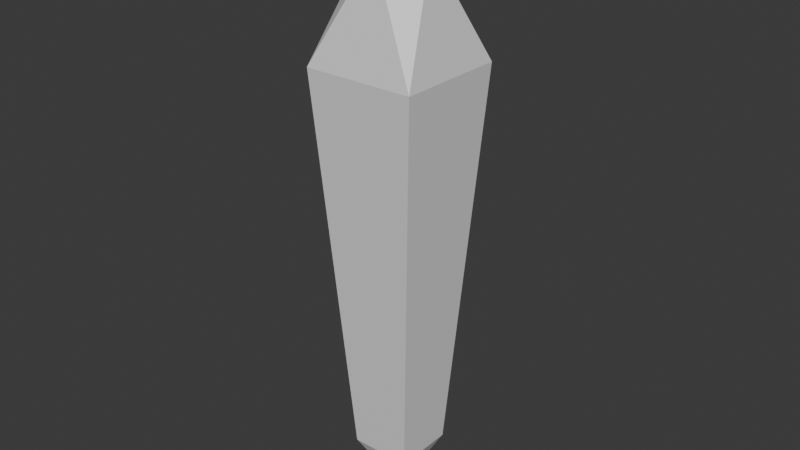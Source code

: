 # Source: prismaticgem.blend  (saved by Blender 4.1.23; exported with 4.5.12 LTS)
import bpy
from mathutils import Matrix  # noqa: F401  (used for matrix-valued properties, if any)

bpy.ops.wm.read_factory_settings(use_empty=True)
scene = bpy.context.scene
scene.name = 'Scene'

# ---- collections
col_collection = bpy.data.collections.new('Collection'); scene.collection.children.link(col_collection)

# ---- materials (node trees are filled in below, after node groups)
mat_material = bpy.data.materials.new('Material')
mat_material.alpha_threshold = 0.0
mat_material.use_transparent_shadow = False
mat_material.roughness = 0.5
mat_material.line_color = (0.0, 0.0, 0.0, 1.0)

# ---- material node trees
mat_material.use_nodes = True; mat_material.node_tree.nodes.clear()
_N = mat_material.node_tree.nodes; _L = mat_material.node_tree.links
n0 = _N.new('ShaderNodeOutputMaterial'); n0.name = 'Material Output'; n0.location = (300, 300)
n1 = _N.new('ShaderNodeBsdfPrincipled'); n1.name = 'Principled BSDF'; n1.location = (10, 300)
n1.inputs[3].default_value = 1.45
_L.new(n1.outputs[0], n0.inputs[0])
n0.is_active_output = True

# ---- world
world_world = bpy.data.worlds.new('World'); scene.world = world_world
world_world.use_nodes = True; world_world.node_tree.nodes.clear()
_N = world_world.node_tree.nodes; _L = world_world.node_tree.links
n0 = _N.new('ShaderNodeOutputWorld'); n0.name = 'World Output'; n0.location = (300, 300)
n1 = _N.new('ShaderNodeBackground'); n1.name = 'Background'; n1.location = (10, 300)
n1.inputs[0].default_value = (0.05088, 0.05088, 0.05088, 1.0)
_L.new(n1.outputs[0], n0.inputs[0])
n0.is_active_output = True
world_world.color = (0.05088, 0.05088, 0.05088)
world_world.use_sun_shadow = False
world_world.sun_shadow_jitter_overblur = 0.0

# ---- meshes
me_cube = bpy.data.meshes.new('Cube')
me_cube.from_pydata([(1.0, 1.0, 1.0), (0.0, 0.0, -1.0), (1.0, -1.0, 1.0), (-1.0, 1.0, 1.0), (-1.0, -1.0, 1.0), (1.825, -1.825, 13.9), (-1.825, -1.825, 13.9), (1.825, 1.825, 13.9), (-1.825, 1.825, 13.9), (0.0, -1.043, 17.24), (0.0, 1.043, 17.24), (1.043, 0.0, 17.24), (-1.043, 0.0, 17.24), (0.0, 0.0, 18.76)], [], [(11, 7, 10), (6, 8, 3), (3, 1, 4), (10, 7, 8), (6, 4, 2), (0, 2, 1), (9, 6, 5), (10, 8, 12), (5, 0, 7), (11, 5, 7), (13, 10, 12), (2, 4, 1), (3, 0, 1), (12, 8, 6), (8, 0, 3), (5, 2, 0), (6, 2, 5), (8, 7, 0), (6, 3, 4), (13, 11, 10), (12, 6, 9), (13, 12, 9), (9, 5, 11), (13, 9, 11)])
_uv = me_cube.uv_layers.new(name='UVMap')
_uv.uv.foreach_set('vector', [0.0, 0.0, 0.0, 0.0, 0.0, 0.0, 0.0, 0.0, 0.0, 0.0, 0.0, 0.0, 0.0, 0.0, 0.0, 0.0, 0.0, 0.0, 0.0, 0.0, 0.0, 0.0, 0.0, 0.0, 0.0, 0.0, 0.0, 0.0, 0.0, 0.0, 0.0, 0.0, 0.0, 0.0, 0.0, 0.0, 0.0, 0.0, 0.0, 0.0, 0.0, 0.0, 0.0, 0.0, 0.0, 0.0, 0.0, 0.0, 0.0, 0.0, 0.0, 0.0, 0.0, 0.0, 0.0, 0.0, 0.0, 0.0, 0.0, 0.0, 0.0, 0.0, 0.0, 0.0, 0.0, 0.0, 0.0, 0.0, 0.0, 0.0, 0.0, 0.0, 0.0, 0.0, 0.0, 0.0, 0.0, 0.0, 0.0, 0.0, 0.0, 0.0, 0.0, 0.0, 0.0, 0.0, 0.0, 0.0, 0.0, 0.0, 0.0, 0.0, 0.0, 0.0, 0.0, 0.0, 0.0, 0.0, 0.0, 0.0, 0.0, 0.0, 0.0, 0.0, 0.0, 0.0, 0.0, 0.0, 0.0, 0.0, 0.0, 0.0, 0.0, 0.0, 0.0, 0.0, 0.0, 0.0, 0.0, 0.0, 0.0, 0.0, 0.0, 0.0, 0.0, 0.0, 0.0, 0.0, 0.0, 0.0, 0.0, 0.0, 0.0, 0.0, 0.0, 0.0, 0.0, 0.0, 0.0, 0.0, 0.0, 0.0, 0.0, 0.0])
me_cube.materials.append(mat_material)
me_cube.use_mirror_vertex_groups = False
me_cube.update()

# ---- objects
ob_cube = bpy.data.objects.new('Cube', me_cube)

# ---- transforms, parenting, visibility, modifiers, constraints
ob_cube.location = (0.0, 0.0, 0.0)
ob_cube.lock_rotations_4d = False
ob_cube.empty_display_type = 'ARROWS'
ob_cube.lineart.crease_threshold = 0.0

# ---- collection membership
col_collection.objects.link(ob_cube)

# ---- scene / render settings (as saved in the file)
scene.frame_start = 1; scene.frame_end = 250; scene.frame_set(1)
scene.render.engine = 'BLENDER_EEVEE_NEXT'
scene.cycles.sampling_pattern = 'TABULATED_SOBOL'
scene.eevee.ray_tracing_options.trace_max_roughness = 0.0
bpy.context.view_layer.update()

# ---- added for rendering (the .blend has no active camera and no usable light): camera, sun
cam_auto = bpy.data.cameras.new('AutoCamera')
cam_auto.lens = 50.0
cam_auto.sensor_width = 36.0
cam_auto.clip_end = 1000.0
ob_auto_camera = bpy.data.objects.new('AutoCamera', cam_auto)
scene.collection.objects.link(ob_auto_camera)
ob_auto_camera.location = (18.8996, -22.6796, 24.0019)
ob_auto_camera.rotation_euler = (1.09748, -7.21219e-08, 0.694738)
scene.camera = ob_auto_camera
light_auto_sun = bpy.data.lights.new('AutoSun', 'SUN')
light_auto_sun.energy = 3.0
light_auto_sun.angle = 0.0523599
ob_auto_sun = bpy.data.objects.new('AutoSun', light_auto_sun)
scene.collection.objects.link(ob_auto_sun)
ob_auto_sun.rotation_euler = (0.872665, 0.174533, 0.523599)
bpy.context.view_layer.update()
